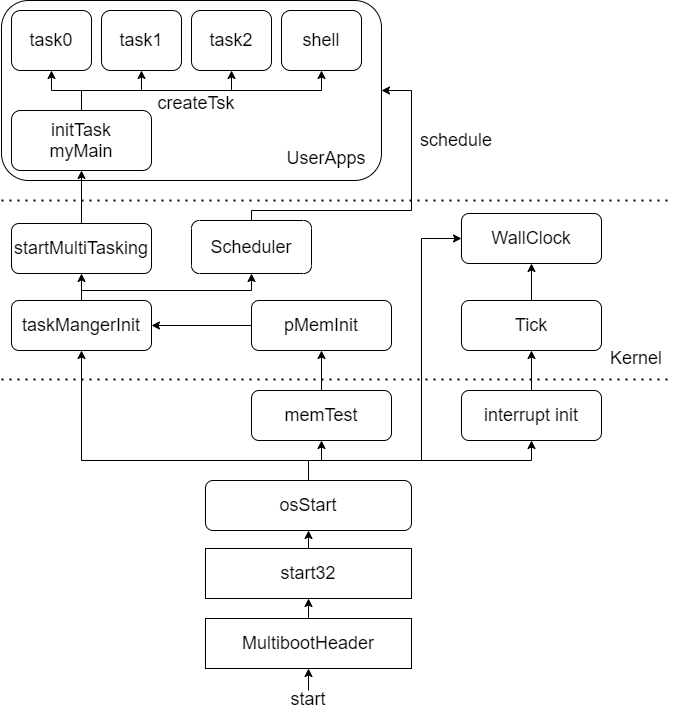

The diagram above was exported from draw.io. Its source (the exported page's mxGraphModel, read from the mxfile embedded in the PNG):
<mxGraphModel dx="1422" dy="794" grid="1" gridSize="10" guides="1" tooltips="1" connect="1" arrows="1" fold="1" page="1" pageScale="1" pageWidth="827" pageHeight="1169" math="0" shadow="0">
  <root>
    <mxCell id="0" />
    <mxCell id="1" parent="0" />
    <mxCell id="1lTRz1VEIs-j9vjp_ECh-26" value="" style="rounded=1;whiteSpace=wrap;html=1;" vertex="1" parent="1">
      <mxGeometry x="110" y="210" width="380" height="180" as="geometry" />
    </mxCell>
    <mxCell id="52g-IdJmopfvJymhzzes-32" style="edgeStyle=orthogonalEdgeStyle;rounded=0;orthogonalLoop=1;jettySize=auto;html=1;exitX=0.5;exitY=0;exitDx=0;exitDy=0;entryX=0.5;entryY=1;entryDx=0;entryDy=0;" parent="1" source="52g-IdJmopfvJymhzzes-29" target="52g-IdJmopfvJymhzzes-30" edge="1">
      <mxGeometry relative="1" as="geometry" />
    </mxCell>
    <mxCell id="52g-IdJmopfvJymhzzes-29" value="&lt;font style=&quot;font-size: 18px&quot;&gt;MultibootHeader&lt;/font&gt;" style="rounded=0;whiteSpace=wrap;html=1;" parent="1" vertex="1">
      <mxGeometry x="314" y="828" width="206" height="50" as="geometry" />
    </mxCell>
    <mxCell id="52g-IdJmopfvJymhzzes-33" style="edgeStyle=orthogonalEdgeStyle;rounded=0;orthogonalLoop=1;jettySize=auto;html=1;exitX=0.5;exitY=0;exitDx=0;exitDy=0;entryX=0.5;entryY=1;entryDx=0;entryDy=0;" parent="1" source="52g-IdJmopfvJymhzzes-30" target="52g-IdJmopfvJymhzzes-31" edge="1">
      <mxGeometry relative="1" as="geometry" />
    </mxCell>
    <mxCell id="52g-IdJmopfvJymhzzes-30" value="&lt;font style=&quot;font-size: 18px&quot;&gt;start32&lt;/font&gt;" style="rounded=0;whiteSpace=wrap;html=1;" parent="1" vertex="1">
      <mxGeometry x="314" y="758" width="206" height="50" as="geometry" />
    </mxCell>
    <mxCell id="52g-IdJmopfvJymhzzes-59" style="edgeStyle=orthogonalEdgeStyle;rounded=0;orthogonalLoop=1;jettySize=auto;html=1;exitX=0.5;exitY=0;exitDx=0;exitDy=0;entryX=0;entryY=0.5;entryDx=0;entryDy=0;" parent="1" source="52g-IdJmopfvJymhzzes-31" target="52g-IdJmopfvJymhzzes-57" edge="1">
      <mxGeometry relative="1" as="geometry">
        <Array as="points">
          <mxPoint x="417" y="670" />
          <mxPoint x="530" y="670" />
          <mxPoint x="530" y="448" />
        </Array>
      </mxGeometry>
    </mxCell>
    <mxCell id="52g-IdJmopfvJymhzzes-71" style="edgeStyle=orthogonalEdgeStyle;rounded=0;orthogonalLoop=1;jettySize=auto;html=1;exitX=0.5;exitY=0;exitDx=0;exitDy=0;" parent="1" source="52g-IdJmopfvJymhzzes-31" edge="1">
      <mxGeometry relative="1" as="geometry">
        <Array as="points">
          <mxPoint x="417" y="670" />
          <mxPoint x="190" y="670" />
        </Array>
        <mxPoint x="190" y="560" as="targetPoint" />
      </mxGeometry>
    </mxCell>
    <mxCell id="Kw0j2LRzfnQc0-9yKONB-1" style="edgeStyle=orthogonalEdgeStyle;rounded=0;orthogonalLoop=1;jettySize=auto;html=1;exitX=0.5;exitY=0;exitDx=0;exitDy=0;entryX=0.5;entryY=1;entryDx=0;entryDy=0;" parent="1" source="52g-IdJmopfvJymhzzes-31" target="52g-IdJmopfvJymhzzes-35" edge="1">
      <mxGeometry relative="1" as="geometry" />
    </mxCell>
    <mxCell id="Kw0j2LRzfnQc0-9yKONB-4" style="edgeStyle=orthogonalEdgeStyle;rounded=0;orthogonalLoop=1;jettySize=auto;html=1;exitX=0.5;exitY=0;exitDx=0;exitDy=0;entryX=0.5;entryY=1;entryDx=0;entryDy=0;" parent="1" source="52g-IdJmopfvJymhzzes-31" target="Kw0j2LRzfnQc0-9yKONB-3" edge="1">
      <mxGeometry relative="1" as="geometry" />
    </mxCell>
    <mxCell id="52g-IdJmopfvJymhzzes-31" value="&lt;font style=&quot;font-size: 18px&quot;&gt;osStart&lt;/font&gt;" style="rounded=1;whiteSpace=wrap;html=1;" parent="1" vertex="1">
      <mxGeometry x="314" y="690" width="206" height="50" as="geometry" />
    </mxCell>
    <mxCell id="52g-IdJmopfvJymhzzes-51" style="edgeStyle=orthogonalEdgeStyle;rounded=0;orthogonalLoop=1;jettySize=auto;html=1;exitX=0.5;exitY=0;exitDx=0;exitDy=0;entryX=0.5;entryY=1;entryDx=0;entryDy=0;" parent="1" source="52g-IdJmopfvJymhzzes-35" target="52g-IdJmopfvJymhzzes-50" edge="1">
      <mxGeometry relative="1" as="geometry" />
    </mxCell>
    <mxCell id="52g-IdJmopfvJymhzzes-35" value="&lt;font style=&quot;font-size: 18px&quot;&gt;interrupt init&lt;/font&gt;" style="rounded=1;whiteSpace=wrap;html=1;" parent="1" vertex="1">
      <mxGeometry x="570" y="600" width="140" height="50" as="geometry" />
    </mxCell>
    <mxCell id="52g-IdJmopfvJymhzzes-58" style="edgeStyle=orthogonalEdgeStyle;rounded=0;orthogonalLoop=1;jettySize=auto;html=1;exitX=0.5;exitY=0;exitDx=0;exitDy=0;entryX=0.5;entryY=1;entryDx=0;entryDy=0;" parent="1" source="52g-IdJmopfvJymhzzes-50" target="52g-IdJmopfvJymhzzes-57" edge="1">
      <mxGeometry relative="1" as="geometry" />
    </mxCell>
    <mxCell id="52g-IdJmopfvJymhzzes-50" value="&lt;font style=&quot;font-size: 18px&quot;&gt;Tick&lt;/font&gt;" style="rounded=1;whiteSpace=wrap;html=1;" parent="1" vertex="1">
      <mxGeometry x="570" y="510" width="140" height="50" as="geometry" />
    </mxCell>
    <mxCell id="52g-IdJmopfvJymhzzes-57" value="&lt;font style=&quot;font-size: 18px&quot;&gt;WallClock&lt;/font&gt;" style="rounded=1;whiteSpace=wrap;html=1;" parent="1" vertex="1">
      <mxGeometry x="570" y="423" width="140" height="50" as="geometry" />
    </mxCell>
    <mxCell id="52g-IdJmopfvJymhzzes-63" value="" style="endArrow=classic;html=1;entryX=0.5;entryY=1;entryDx=0;entryDy=0;" parent="1" target="52g-IdJmopfvJymhzzes-29" edge="1">
      <mxGeometry width="50" height="50" relative="1" as="geometry">
        <mxPoint x="417" y="900" as="sourcePoint" />
        <mxPoint x="440" y="900" as="targetPoint" />
      </mxGeometry>
    </mxCell>
    <mxCell id="52g-IdJmopfvJymhzzes-64" value="&lt;font style=&quot;font-size: 18px&quot;&gt;start&lt;/font&gt;" style="text;html=1;strokeColor=none;fillColor=none;align=center;verticalAlign=middle;whiteSpace=wrap;rounded=0;" parent="1" vertex="1">
      <mxGeometry x="344" y="889" width="146" height="40" as="geometry" />
    </mxCell>
    <mxCell id="1lTRz1VEIs-j9vjp_ECh-18" style="edgeStyle=orthogonalEdgeStyle;rounded=0;orthogonalLoop=1;jettySize=auto;html=1;exitX=0.5;exitY=0;exitDx=0;exitDy=0;entryX=0.5;entryY=1;entryDx=0;entryDy=0;" edge="1" parent="1" source="52g-IdJmopfvJymhzzes-69" target="1lTRz1VEIs-j9vjp_ECh-11">
      <mxGeometry relative="1" as="geometry">
        <Array as="points">
          <mxPoint x="190" y="300" />
          <mxPoint x="160" y="300" />
        </Array>
      </mxGeometry>
    </mxCell>
    <mxCell id="1lTRz1VEIs-j9vjp_ECh-19" style="edgeStyle=orthogonalEdgeStyle;rounded=0;orthogonalLoop=1;jettySize=auto;html=1;exitX=0.5;exitY=0;exitDx=0;exitDy=0;entryX=0.5;entryY=1;entryDx=0;entryDy=0;" edge="1" parent="1" source="52g-IdJmopfvJymhzzes-69" target="1lTRz1VEIs-j9vjp_ECh-15">
      <mxGeometry relative="1" as="geometry">
        <Array as="points">
          <mxPoint x="190" y="300" />
          <mxPoint x="250" y="300" />
        </Array>
      </mxGeometry>
    </mxCell>
    <mxCell id="1lTRz1VEIs-j9vjp_ECh-20" style="edgeStyle=orthogonalEdgeStyle;rounded=0;orthogonalLoop=1;jettySize=auto;html=1;exitX=0.5;exitY=0;exitDx=0;exitDy=0;entryX=0.5;entryY=1;entryDx=0;entryDy=0;" edge="1" parent="1" source="52g-IdJmopfvJymhzzes-69" target="1lTRz1VEIs-j9vjp_ECh-16">
      <mxGeometry relative="1" as="geometry">
        <Array as="points">
          <mxPoint x="190" y="300" />
          <mxPoint x="340" y="300" />
        </Array>
      </mxGeometry>
    </mxCell>
    <mxCell id="1lTRz1VEIs-j9vjp_ECh-21" style="edgeStyle=orthogonalEdgeStyle;rounded=0;orthogonalLoop=1;jettySize=auto;html=1;exitX=0.5;exitY=0;exitDx=0;exitDy=0;entryX=0.5;entryY=1;entryDx=0;entryDy=0;" edge="1" parent="1" source="52g-IdJmopfvJymhzzes-69" target="1lTRz1VEIs-j9vjp_ECh-17">
      <mxGeometry relative="1" as="geometry">
        <Array as="points">
          <mxPoint x="190" y="300" />
          <mxPoint x="430" y="300" />
        </Array>
      </mxGeometry>
    </mxCell>
    <mxCell id="52g-IdJmopfvJymhzzes-69" value="&lt;font style=&quot;font-size: 18px&quot;&gt;initTask&lt;br&gt;myMain&lt;/font&gt;" style="rounded=1;whiteSpace=wrap;html=1;" parent="1" vertex="1">
      <mxGeometry x="120" y="320" width="140" height="60" as="geometry" />
    </mxCell>
    <mxCell id="52g-IdJmopfvJymhzzes-74" value="" style="endArrow=none;dashed=1;html=1;dashPattern=1 3;strokeWidth=2;" parent="1" edge="1">
      <mxGeometry width="50" height="50" relative="1" as="geometry">
        <mxPoint x="110" y="410" as="sourcePoint" />
        <mxPoint x="780" y="410" as="targetPoint" />
      </mxGeometry>
    </mxCell>
    <mxCell id="52g-IdJmopfvJymhzzes-75" value="" style="endArrow=none;dashed=1;html=1;dashPattern=1 3;strokeWidth=2;" parent="1" edge="1">
      <mxGeometry width="50" height="50" relative="1" as="geometry">
        <mxPoint x="110" y="589" as="sourcePoint" />
        <mxPoint x="780" y="589" as="targetPoint" />
      </mxGeometry>
    </mxCell>
    <mxCell id="52g-IdJmopfvJymhzzes-76" value="&lt;font style=&quot;font-size: 18px&quot;&gt;Kernel&lt;/font&gt;" style="text;html=1;strokeColor=none;fillColor=none;align=center;verticalAlign=middle;whiteSpace=wrap;rounded=0;" parent="1" vertex="1">
      <mxGeometry x="690" y="530" width="110" height="75" as="geometry" />
    </mxCell>
    <mxCell id="52g-IdJmopfvJymhzzes-77" value="&lt;font style=&quot;font-size: 18px&quot;&gt;UserApps&lt;/font&gt;" style="text;html=1;strokeColor=none;fillColor=none;align=center;verticalAlign=middle;whiteSpace=wrap;rounded=0;" parent="1" vertex="1">
      <mxGeometry x="380" y="330" width="110" height="75" as="geometry" />
    </mxCell>
    <mxCell id="1lTRz1VEIs-j9vjp_ECh-1" style="edgeStyle=orthogonalEdgeStyle;rounded=0;orthogonalLoop=1;jettySize=auto;html=1;exitX=0.5;exitY=0;exitDx=0;exitDy=0;entryX=0.5;entryY=1;entryDx=0;entryDy=0;" edge="1" parent="1" source="Kw0j2LRzfnQc0-9yKONB-3" target="Kw0j2LRzfnQc0-9yKONB-10">
      <mxGeometry relative="1" as="geometry" />
    </mxCell>
    <mxCell id="Kw0j2LRzfnQc0-9yKONB-3" value="&lt;font style=&quot;font-size: 18px&quot;&gt;memTest&lt;/font&gt;" style="rounded=1;whiteSpace=wrap;html=1;" parent="1" vertex="1">
      <mxGeometry x="360" y="600" width="140" height="50" as="geometry" />
    </mxCell>
    <mxCell id="1lTRz1VEIs-j9vjp_ECh-7" style="edgeStyle=orthogonalEdgeStyle;rounded=0;orthogonalLoop=1;jettySize=auto;html=1;exitX=0;exitY=0.5;exitDx=0;exitDy=0;entryX=1;entryY=0.5;entryDx=0;entryDy=0;" edge="1" parent="1" source="Kw0j2LRzfnQc0-9yKONB-10" target="1lTRz1VEIs-j9vjp_ECh-4">
      <mxGeometry relative="1" as="geometry" />
    </mxCell>
    <mxCell id="Kw0j2LRzfnQc0-9yKONB-10" value="&lt;font style=&quot;font-size: 18px&quot;&gt;pMemInit&lt;/font&gt;" style="rounded=1;whiteSpace=wrap;html=1;" parent="1" vertex="1">
      <mxGeometry x="360" y="510" width="140" height="50" as="geometry" />
    </mxCell>
    <mxCell id="1lTRz1VEIs-j9vjp_ECh-8" style="edgeStyle=orthogonalEdgeStyle;rounded=0;orthogonalLoop=1;jettySize=auto;html=1;exitX=0.5;exitY=0;exitDx=0;exitDy=0;entryX=0.5;entryY=1;entryDx=0;entryDy=0;" edge="1" parent="1" source="1lTRz1VEIs-j9vjp_ECh-4" target="1lTRz1VEIs-j9vjp_ECh-6">
      <mxGeometry relative="1" as="geometry" />
    </mxCell>
    <mxCell id="1lTRz1VEIs-j9vjp_ECh-24" style="edgeStyle=orthogonalEdgeStyle;rounded=0;orthogonalLoop=1;jettySize=auto;html=1;exitX=0.5;exitY=0;exitDx=0;exitDy=0;entryX=0.5;entryY=1;entryDx=0;entryDy=0;" edge="1" parent="1" source="1lTRz1VEIs-j9vjp_ECh-4" target="1lTRz1VEIs-j9vjp_ECh-23">
      <mxGeometry relative="1" as="geometry">
        <Array as="points">
          <mxPoint x="190" y="500" />
          <mxPoint x="360" y="500" />
        </Array>
      </mxGeometry>
    </mxCell>
    <mxCell id="1lTRz1VEIs-j9vjp_ECh-4" value="&lt;font style=&quot;font-size: 18px&quot;&gt;taskMangerInit&lt;/font&gt;" style="rounded=1;whiteSpace=wrap;html=1;" vertex="1" parent="1">
      <mxGeometry x="120" y="510" width="140" height="50" as="geometry" />
    </mxCell>
    <mxCell id="1lTRz1VEIs-j9vjp_ECh-9" style="edgeStyle=orthogonalEdgeStyle;rounded=0;orthogonalLoop=1;jettySize=auto;html=1;exitX=0.5;exitY=0;exitDx=0;exitDy=0;entryX=0.5;entryY=1;entryDx=0;entryDy=0;" edge="1" parent="1" source="1lTRz1VEIs-j9vjp_ECh-6" target="52g-IdJmopfvJymhzzes-69">
      <mxGeometry relative="1" as="geometry" />
    </mxCell>
    <mxCell id="1lTRz1VEIs-j9vjp_ECh-6" value="&lt;font style=&quot;font-size: 18px&quot;&gt;startMultiTasking&lt;/font&gt;" style="rounded=1;whiteSpace=wrap;html=1;" vertex="1" parent="1">
      <mxGeometry x="120" y="433" width="140" height="50" as="geometry" />
    </mxCell>
    <mxCell id="1lTRz1VEIs-j9vjp_ECh-11" value="&lt;span style=&quot;font-size: 18px&quot;&gt;task0&lt;/span&gt;" style="rounded=1;whiteSpace=wrap;html=1;" vertex="1" parent="1">
      <mxGeometry x="120" y="220" width="80" height="60" as="geometry" />
    </mxCell>
    <mxCell id="1lTRz1VEIs-j9vjp_ECh-15" value="&lt;span style=&quot;font-size: 18px&quot;&gt;task1&lt;/span&gt;" style="rounded=1;whiteSpace=wrap;html=1;" vertex="1" parent="1">
      <mxGeometry x="210" y="220" width="80" height="60" as="geometry" />
    </mxCell>
    <mxCell id="1lTRz1VEIs-j9vjp_ECh-16" value="&lt;span style=&quot;font-size: 18px&quot;&gt;task2&lt;/span&gt;" style="rounded=1;whiteSpace=wrap;html=1;" vertex="1" parent="1">
      <mxGeometry x="300" y="220" width="80" height="60" as="geometry" />
    </mxCell>
    <mxCell id="1lTRz1VEIs-j9vjp_ECh-17" value="&lt;span style=&quot;font-size: 18px&quot;&gt;shell&lt;/span&gt;" style="rounded=1;whiteSpace=wrap;html=1;" vertex="1" parent="1">
      <mxGeometry x="390" y="220" width="80" height="60" as="geometry" />
    </mxCell>
    <mxCell id="1lTRz1VEIs-j9vjp_ECh-22" value="&lt;font style=&quot;font-size: 18px&quot;&gt;createTsk&lt;/font&gt;" style="text;html=1;strokeColor=none;fillColor=none;align=center;verticalAlign=middle;whiteSpace=wrap;rounded=0;" vertex="1" parent="1">
      <mxGeometry x="250" y="275" width="110" height="75" as="geometry" />
    </mxCell>
    <mxCell id="1lTRz1VEIs-j9vjp_ECh-28" style="edgeStyle=orthogonalEdgeStyle;rounded=0;orthogonalLoop=1;jettySize=auto;html=1;exitX=0.5;exitY=0;exitDx=0;exitDy=0;entryX=1;entryY=0.5;entryDx=0;entryDy=0;" edge="1" parent="1" source="1lTRz1VEIs-j9vjp_ECh-23" target="1lTRz1VEIs-j9vjp_ECh-26">
      <mxGeometry relative="1" as="geometry">
        <Array as="points">
          <mxPoint x="360" y="420" />
          <mxPoint x="520" y="420" />
          <mxPoint x="520" y="300" />
        </Array>
      </mxGeometry>
    </mxCell>
    <mxCell id="1lTRz1VEIs-j9vjp_ECh-23" value="&lt;font style=&quot;font-size: 18px&quot;&gt;Scheduler&lt;/font&gt;" style="rounded=1;whiteSpace=wrap;html=1;" vertex="1" parent="1">
      <mxGeometry x="300" y="430" width="120" height="53" as="geometry" />
    </mxCell>
    <mxCell id="1lTRz1VEIs-j9vjp_ECh-30" value="&lt;font style=&quot;font-size: 18px&quot;&gt;schedule&lt;/font&gt;" style="text;html=1;strokeColor=none;fillColor=none;align=center;verticalAlign=middle;whiteSpace=wrap;rounded=0;" vertex="1" parent="1">
      <mxGeometry x="510" y="312.5" width="110" height="75" as="geometry" />
    </mxCell>
  </root>
</mxGraphModel>